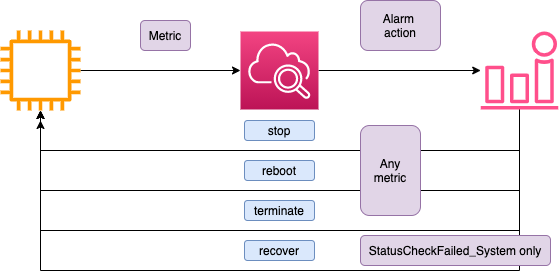

The diagram above was exported from draw.io. Its source (the exported page's mxGraphModel, read from the mxfile embedded in the PNG):
<mxGraphModel dx="1106" dy="830" grid="1" gridSize="10" guides="1" tooltips="1" connect="1" arrows="1" fold="1" page="1" pageScale="1" pageWidth="850" pageHeight="1100" math="0" shadow="0">
  <root>
    <mxCell id="0" />
    <mxCell id="1" parent="0" />
    <mxCell id="fC3QuHM93WEkHn4pnC8g-6" style="edgeStyle=orthogonalEdgeStyle;rounded=0;orthogonalLoop=1;jettySize=auto;html=1;" edge="1" parent="1" source="fC3QuHM93WEkHn4pnC8g-1" target="fC3QuHM93WEkHn4pnC8g-3">
      <mxGeometry relative="1" as="geometry" />
    </mxCell>
    <mxCell id="fC3QuHM93WEkHn4pnC8g-1" value="" style="sketch=0;outlineConnect=0;fontColor=#232F3E;gradientColor=none;fillColor=#FF9900;strokeColor=none;dashed=0;verticalLabelPosition=bottom;verticalAlign=top;align=center;html=1;fontSize=12;fontStyle=0;aspect=fixed;pointerEvents=1;shape=mxgraph.aws4.instance2;" vertex="1" parent="1">
      <mxGeometry x="120" y="200" width="80" height="80" as="geometry" />
    </mxCell>
    <mxCell id="fC3QuHM93WEkHn4pnC8g-12" style="edgeStyle=orthogonalEdgeStyle;rounded=0;orthogonalLoop=1;jettySize=auto;html=1;" edge="1" parent="1" source="fC3QuHM93WEkHn4pnC8g-2" target="fC3QuHM93WEkHn4pnC8g-1">
      <mxGeometry relative="1" as="geometry">
        <mxPoint x="639" y="480" as="targetPoint" />
        <Array as="points">
          <mxPoint x="639" y="400" />
          <mxPoint x="160" y="400" />
        </Array>
      </mxGeometry>
    </mxCell>
    <mxCell id="fC3QuHM93WEkHn4pnC8g-13" style="edgeStyle=orthogonalEdgeStyle;rounded=0;orthogonalLoop=1;jettySize=auto;html=1;" edge="1" parent="1" source="fC3QuHM93WEkHn4pnC8g-2" target="fC3QuHM93WEkHn4pnC8g-1">
      <mxGeometry relative="1" as="geometry">
        <Array as="points">
          <mxPoint x="639" y="360" />
          <mxPoint x="160" y="360" />
        </Array>
      </mxGeometry>
    </mxCell>
    <mxCell id="fC3QuHM93WEkHn4pnC8g-18" style="edgeStyle=orthogonalEdgeStyle;rounded=0;orthogonalLoop=1;jettySize=auto;html=1;" edge="1" parent="1" source="fC3QuHM93WEkHn4pnC8g-2" target="fC3QuHM93WEkHn4pnC8g-1">
      <mxGeometry relative="1" as="geometry">
        <Array as="points">
          <mxPoint x="639" y="320" />
          <mxPoint x="160" y="320" />
        </Array>
      </mxGeometry>
    </mxCell>
    <mxCell id="fC3QuHM93WEkHn4pnC8g-22" style="edgeStyle=orthogonalEdgeStyle;rounded=0;orthogonalLoop=1;jettySize=auto;html=1;" edge="1" parent="1" source="fC3QuHM93WEkHn4pnC8g-2">
      <mxGeometry relative="1" as="geometry">
        <mxPoint x="160" y="290" as="targetPoint" />
        <Array as="points">
          <mxPoint x="639" y="440" />
          <mxPoint x="160" y="440" />
        </Array>
      </mxGeometry>
    </mxCell>
    <mxCell id="fC3QuHM93WEkHn4pnC8g-2" value="" style="sketch=0;outlineConnect=0;fontColor=#232F3E;gradientColor=none;fillColor=#FF4F8B;strokeColor=none;dashed=0;verticalLabelPosition=bottom;verticalAlign=top;align=center;html=1;fontSize=12;fontStyle=0;aspect=fixed;pointerEvents=1;shape=mxgraph.aws4.alarm;" vertex="1" parent="1">
      <mxGeometry x="600" y="201" width="78" height="78" as="geometry" />
    </mxCell>
    <mxCell id="fC3QuHM93WEkHn4pnC8g-7" style="edgeStyle=orthogonalEdgeStyle;rounded=0;orthogonalLoop=1;jettySize=auto;html=1;" edge="1" parent="1" source="fC3QuHM93WEkHn4pnC8g-3" target="fC3QuHM93WEkHn4pnC8g-2">
      <mxGeometry relative="1" as="geometry" />
    </mxCell>
    <mxCell id="fC3QuHM93WEkHn4pnC8g-3" value="" style="sketch=0;points=[[0,0,0],[0.25,0,0],[0.5,0,0],[0.75,0,0],[1,0,0],[0,1,0],[0.25,1,0],[0.5,1,0],[0.75,1,0],[1,1,0],[0,0.25,0],[0,0.5,0],[0,0.75,0],[1,0.25,0],[1,0.5,0],[1,0.75,0]];points=[[0,0,0],[0.25,0,0],[0.5,0,0],[0.75,0,0],[1,0,0],[0,1,0],[0.25,1,0],[0.5,1,0],[0.75,1,0],[1,1,0],[0,0.25,0],[0,0.5,0],[0,0.75,0],[1,0.25,0],[1,0.5,0],[1,0.75,0]];outlineConnect=0;fontColor=#232F3E;gradientColor=#F34482;gradientDirection=north;fillColor=#BC1356;strokeColor=#ffffff;dashed=0;verticalLabelPosition=bottom;verticalAlign=top;align=center;html=1;fontSize=12;fontStyle=0;aspect=fixed;shape=mxgraph.aws4.resourceIcon;resIcon=mxgraph.aws4.cloudwatch_2;" vertex="1" parent="1">
      <mxGeometry x="360" y="201" width="78" height="78" as="geometry" />
    </mxCell>
    <mxCell id="fC3QuHM93WEkHn4pnC8g-8" value="Metric" style="rounded=1;whiteSpace=wrap;html=1;fillColor=#e1d5e7;strokeColor=#9673a6;" vertex="1" parent="1">
      <mxGeometry x="260" y="190" width="50" height="30" as="geometry" />
    </mxCell>
    <mxCell id="fC3QuHM93WEkHn4pnC8g-10" value="Alarm&amp;nbsp;&lt;br&gt;action" style="rounded=1;whiteSpace=wrap;html=1;fillColor=#e1d5e7;strokeColor=#9673a6;" vertex="1" parent="1">
      <mxGeometry x="480" y="170" width="80" height="50" as="geometry" />
    </mxCell>
    <mxCell id="fC3QuHM93WEkHn4pnC8g-15" value="Any&lt;br&gt;metric" style="rounded=1;whiteSpace=wrap;html=1;fillColor=#e1d5e7;strokeColor=#9673a6;" vertex="1" parent="1">
      <mxGeometry x="480" y="295" width="60" height="90" as="geometry" />
    </mxCell>
    <mxCell id="fC3QuHM93WEkHn4pnC8g-19" value="stop" style="rounded=1;whiteSpace=wrap;html=1;fillColor=#dae8fc;strokeColor=#6c8ebf;" vertex="1" parent="1">
      <mxGeometry x="364" y="290" width="70" height="20" as="geometry" />
    </mxCell>
    <mxCell id="fC3QuHM93WEkHn4pnC8g-20" value="reboot" style="rounded=1;whiteSpace=wrap;html=1;fillColor=#dae8fc;strokeColor=#6c8ebf;" vertex="1" parent="1">
      <mxGeometry x="364" y="330" width="70" height="20" as="geometry" />
    </mxCell>
    <mxCell id="fC3QuHM93WEkHn4pnC8g-21" value="terminate" style="rounded=1;whiteSpace=wrap;html=1;fillColor=#dae8fc;strokeColor=#6c8ebf;" vertex="1" parent="1">
      <mxGeometry x="364" y="370" width="70" height="20" as="geometry" />
    </mxCell>
    <mxCell id="fC3QuHM93WEkHn4pnC8g-23" value="recover" style="rounded=1;whiteSpace=wrap;html=1;fillColor=#dae8fc;strokeColor=#6c8ebf;" vertex="1" parent="1">
      <mxGeometry x="364" y="410" width="70" height="20" as="geometry" />
    </mxCell>
    <mxCell id="fC3QuHM93WEkHn4pnC8g-24" value="StatusCheckFailed_System only" style="rounded=1;whiteSpace=wrap;html=1;fillColor=#e1d5e7;strokeColor=#9673a6;" vertex="1" parent="1">
      <mxGeometry x="480" y="405" width="190" height="30" as="geometry" />
    </mxCell>
  </root>
</mxGraphModel>